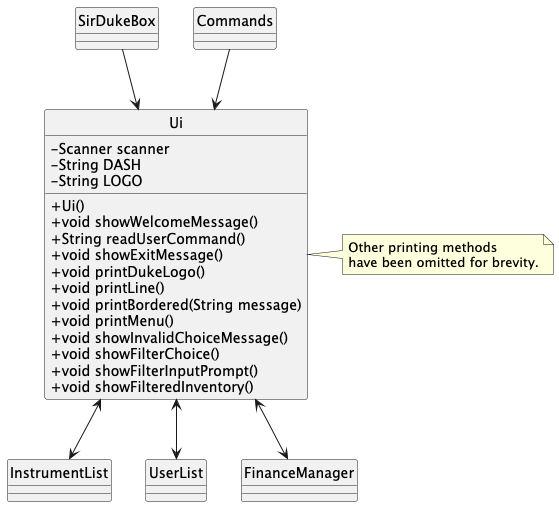

The diagram above was rendered by PlantUML. Its source (embedded in the PNG):
@startuml
hide circle
skinparam classAttributeIconSize 0
SirDukeBox --> Ui
Commands --> Ui

class Ui {
    - Scanner scanner
    - String DASH
    - String LOGO

    + Ui()
    + void showWelcomeMessage()
    + String readUserCommand()
    + void showExitMessage()
    + void printDukeLogo()
    + void printLine()
    + void printBordered(String message)
    + void printMenu()
    + void showInvalidChoiceMessage()
    + void showFilterChoice()
    + void showFilterInputPrompt()
    + void showFilteredInventory()
}



Ui <--> InstrumentList
Ui <--> UserList
Ui <--> FinanceManager


note right of Ui
    Other printing methods
    have been omitted for brevity.
end note

@enduml